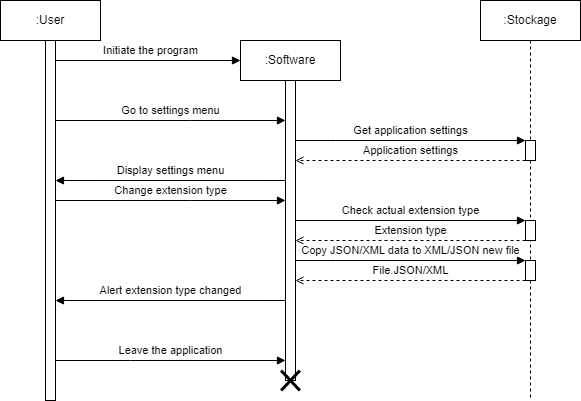

The diagram above was exported from draw.io. Its source (the exported page's mxGraphModel, read from the mxfile embedded in the PNG):
<mxGraphModel dx="618" dy="835" grid="1" gridSize="5" guides="1" tooltips="1" connect="1" arrows="1" fold="1" page="1" pageScale="1" pageWidth="827" pageHeight="1169" background="#ffffff" math="0" shadow="0">
  <root>
    <mxCell id="0" />
    <mxCell id="1" parent="0" />
    <mxCell id="whCqR9WKjMdGKWVTpDrm-1" value=":User" style="shape=umlLifeline;perimeter=lifelinePerimeter;whiteSpace=wrap;html=1;container=1;collapsible=0;recursiveResize=0;outlineConnect=0;" parent="1" vertex="1">
      <mxGeometry x="30" y="20" width="100" height="400" as="geometry" />
    </mxCell>
    <mxCell id="whCqR9WKjMdGKWVTpDrm-2" value="" style="html=1;points=[];perimeter=orthogonalPerimeter;" parent="whCqR9WKjMdGKWVTpDrm-1" vertex="1">
      <mxGeometry x="45" y="40" width="10" height="360" as="geometry" />
    </mxCell>
    <mxCell id="whCqR9WKjMdGKWVTpDrm-3" value=":Software" style="shape=umlLifeline;perimeter=lifelinePerimeter;whiteSpace=wrap;html=1;container=1;collapsible=0;recursiveResize=0;outlineConnect=0;" parent="1" vertex="1">
      <mxGeometry x="270" y="60" width="100" height="340" as="geometry" />
    </mxCell>
    <mxCell id="whCqR9WKjMdGKWVTpDrm-4" value="" style="html=1;points=[];perimeter=orthogonalPerimeter;" parent="whCqR9WKjMdGKWVTpDrm-3" vertex="1">
      <mxGeometry x="45" y="40" width="10" height="300" as="geometry" />
    </mxCell>
    <mxCell id="whCqR9WKjMdGKWVTpDrm-23" value="" style="shape=umlDestroy;whiteSpace=wrap;html=1;strokeWidth=3;" parent="whCqR9WKjMdGKWVTpDrm-3" vertex="1">
      <mxGeometry x="40.620000000000005" y="330" width="18.75" height="20" as="geometry" />
    </mxCell>
    <mxCell id="whCqR9WKjMdGKWVTpDrm-5" value=":Stockage" style="shape=umlLifeline;perimeter=lifelinePerimeter;whiteSpace=wrap;html=1;container=1;collapsible=0;recursiveResize=0;outlineConnect=0;" parent="1" vertex="1">
      <mxGeometry x="510" y="20" width="100" height="400" as="geometry" />
    </mxCell>
    <mxCell id="whCqR9WKjMdGKWVTpDrm-8" value="" style="html=1;points=[];perimeter=orthogonalPerimeter;" parent="whCqR9WKjMdGKWVTpDrm-5" vertex="1">
      <mxGeometry x="45" y="140" width="10" height="20" as="geometry" />
    </mxCell>
    <mxCell id="whCqR9WKjMdGKWVTpDrm-9" value="Get application settings" style="edgeStyle=orthogonalEdgeStyle;rounded=0;orthogonalLoop=1;jettySize=auto;html=1;endArrow=block;endFill=1;" parent="whCqR9WKjMdGKWVTpDrm-5" target="whCqR9WKjMdGKWVTpDrm-8" edge="1">
      <mxGeometry y="10" relative="1" as="geometry">
        <mxPoint x="-185" y="140" as="sourcePoint" />
        <mxPoint x="50" y="150" as="targetPoint" />
        <Array as="points">
          <mxPoint x="-145" y="140" />
          <mxPoint x="-145" y="140" />
        </Array>
        <mxPoint as="offset" />
      </mxGeometry>
    </mxCell>
    <mxCell id="whCqR9WKjMdGKWVTpDrm-10" value="Application settings" style="edgeStyle=orthogonalEdgeStyle;rounded=0;orthogonalLoop=1;jettySize=auto;html=1;endArrow=open;endFill=0;dashed=1;" parent="whCqR9WKjMdGKWVTpDrm-5" source="whCqR9WKjMdGKWVTpDrm-8" edge="1">
      <mxGeometry y="-10" relative="1" as="geometry">
        <mxPoint x="50" y="175" as="sourcePoint" />
        <mxPoint x="-185" y="160" as="targetPoint" />
        <Array as="points">
          <mxPoint x="-105" y="160" />
          <mxPoint x="-105" y="160" />
        </Array>
        <mxPoint as="offset" />
      </mxGeometry>
    </mxCell>
    <mxCell id="whCqR9WKjMdGKWVTpDrm-11" value="Initiate the program" style="edgeStyle=orthogonalEdgeStyle;rounded=0;orthogonalLoop=1;jettySize=auto;html=1;endArrow=block;endFill=1;" parent="1" source="whCqR9WKjMdGKWVTpDrm-2" edge="1">
      <mxGeometry x="0.0269" y="10" relative="1" as="geometry">
        <mxPoint x="270" y="80" as="targetPoint" />
        <Array as="points">
          <mxPoint x="270" y="80" />
        </Array>
        <mxPoint as="offset" />
      </mxGeometry>
    </mxCell>
    <mxCell id="whCqR9WKjMdGKWVTpDrm-12" value="Go to settings menu" style="edgeStyle=orthogonalEdgeStyle;rounded=0;orthogonalLoop=1;jettySize=auto;html=1;endArrow=block;endFill=1;" parent="1" source="whCqR9WKjMdGKWVTpDrm-2" target="whCqR9WKjMdGKWVTpDrm-4" edge="1">
      <mxGeometry y="10" relative="1" as="geometry">
        <Array as="points">
          <mxPoint x="220" y="140" />
          <mxPoint x="220" y="140" />
        </Array>
        <mxPoint as="offset" />
      </mxGeometry>
    </mxCell>
    <mxCell id="whCqR9WKjMdGKWVTpDrm-13" value="Display settings menu" style="edgeStyle=orthogonalEdgeStyle;rounded=0;orthogonalLoop=1;jettySize=auto;html=1;endArrow=block;endFill=1;" parent="1" edge="1">
      <mxGeometry y="-10" relative="1" as="geometry">
        <mxPoint x="314.9999999999999" y="200.0344827586207" as="sourcePoint" />
        <mxPoint x="85" y="200.0344827586207" as="targetPoint" />
        <Array as="points">
          <mxPoint x="210" y="200" />
          <mxPoint x="210" y="200" />
        </Array>
        <mxPoint as="offset" />
      </mxGeometry>
    </mxCell>
    <mxCell id="whCqR9WKjMdGKWVTpDrm-22" value="Leave the application" style="edgeStyle=orthogonalEdgeStyle;rounded=0;orthogonalLoop=1;jettySize=auto;html=1;endArrow=block;endFill=1;" parent="1" edge="1">
      <mxGeometry y="10" relative="1" as="geometry">
        <mxPoint x="85" y="380.0044827586207" as="sourcePoint" />
        <mxPoint x="314.9999999999999" y="380.0044827586207" as="targetPoint" />
        <Array as="points">
          <mxPoint x="160" y="379.97" />
          <mxPoint x="160" y="379.97" />
        </Array>
        <mxPoint as="offset" />
      </mxGeometry>
    </mxCell>
    <mxCell id="Wb7rdXqL1HycS88O0xCe-1" value="Change extension type" style="edgeStyle=orthogonalEdgeStyle;rounded=0;orthogonalLoop=1;jettySize=auto;html=1;endArrow=block;endFill=1;" parent="1" edge="1">
      <mxGeometry y="10" relative="1" as="geometry">
        <Array as="points">
          <mxPoint x="220" y="220" />
          <mxPoint x="220" y="220" />
        </Array>
        <mxPoint as="offset" />
        <mxPoint x="85" y="220" as="sourcePoint" />
        <mxPoint x="315" y="220" as="targetPoint" />
      </mxGeometry>
    </mxCell>
    <mxCell id="jT40Z1gsfqWVBwLIJyoX-1" value="" style="html=1;points=[];perimeter=orthogonalPerimeter;" parent="1" vertex="1">
      <mxGeometry x="555" y="240" width="10" height="20" as="geometry" />
    </mxCell>
    <mxCell id="jT40Z1gsfqWVBwLIJyoX-6" value="Check actual extension type" style="edgeStyle=orthogonalEdgeStyle;rounded=0;orthogonalLoop=1;jettySize=auto;html=1;endArrow=block;endFill=1;" parent="1" target="jT40Z1gsfqWVBwLIJyoX-1" edge="1">
      <mxGeometry y="10" relative="1" as="geometry">
        <Array as="points">
          <mxPoint x="475" y="240" />
          <mxPoint x="475" y="240" />
        </Array>
        <mxPoint as="offset" />
        <mxPoint x="325" y="240" as="sourcePoint" />
      </mxGeometry>
    </mxCell>
    <mxCell id="jT40Z1gsfqWVBwLIJyoX-7" value="Extension type" style="edgeStyle=orthogonalEdgeStyle;rounded=0;orthogonalLoop=1;jettySize=auto;html=1;endArrow=open;endFill=0;dashed=1;" parent="1" source="jT40Z1gsfqWVBwLIJyoX-1" edge="1">
      <mxGeometry y="-10" relative="1" as="geometry">
        <Array as="points">
          <mxPoint x="495" y="260" />
          <mxPoint x="495" y="260" />
        </Array>
        <mxPoint as="offset" />
        <mxPoint x="325" y="260" as="targetPoint" />
      </mxGeometry>
    </mxCell>
    <mxCell id="jT40Z1gsfqWVBwLIJyoX-10" value="Alert extension type changed" style="edgeStyle=orthogonalEdgeStyle;rounded=0;orthogonalLoop=1;jettySize=auto;html=1;endArrow=block;endFill=1;" parent="1" edge="1">
      <mxGeometry x="0.0015" y="-10" relative="1" as="geometry">
        <mxPoint x="314.9999999999999" y="320.0344827586207" as="sourcePoint" />
        <mxPoint x="85" y="320.0344827586207" as="targetPoint" />
        <Array as="points">
          <mxPoint x="210" y="320" />
          <mxPoint x="210" y="320" />
        </Array>
        <mxPoint as="offset" />
      </mxGeometry>
    </mxCell>
    <mxCell id="l_AB-CddwivPBIwbB62U-1" value="" style="html=1;points=[];perimeter=orthogonalPerimeter;" vertex="1" parent="1">
      <mxGeometry x="555" y="280" width="10" height="20" as="geometry" />
    </mxCell>
    <mxCell id="l_AB-CddwivPBIwbB62U-2" value="Copy JSON/XML data to XML/JSON new file" style="edgeStyle=orthogonalEdgeStyle;rounded=0;orthogonalLoop=1;jettySize=auto;html=1;endArrow=block;endFill=1;" edge="1" parent="1" target="l_AB-CddwivPBIwbB62U-1">
      <mxGeometry y="10" relative="1" as="geometry">
        <mxPoint x="325" y="280" as="sourcePoint" />
        <mxPoint x="50" y="270" as="targetPoint" />
        <Array as="points">
          <mxPoint x="365" y="280" />
          <mxPoint x="365" y="280" />
        </Array>
        <mxPoint as="offset" />
      </mxGeometry>
    </mxCell>
    <mxCell id="l_AB-CddwivPBIwbB62U-3" value="File.JSON/XML" style="edgeStyle=orthogonalEdgeStyle;rounded=0;orthogonalLoop=1;jettySize=auto;html=1;endArrow=open;endFill=0;dashed=1;" edge="1" parent="1" source="l_AB-CddwivPBIwbB62U-1">
      <mxGeometry y="-10" relative="1" as="geometry">
        <mxPoint x="50" y="295" as="sourcePoint" />
        <mxPoint x="325" y="300" as="targetPoint" />
        <Array as="points">
          <mxPoint x="405" y="300" />
          <mxPoint x="405" y="300" />
        </Array>
        <mxPoint as="offset" />
      </mxGeometry>
    </mxCell>
  </root>
</mxGraphModel>